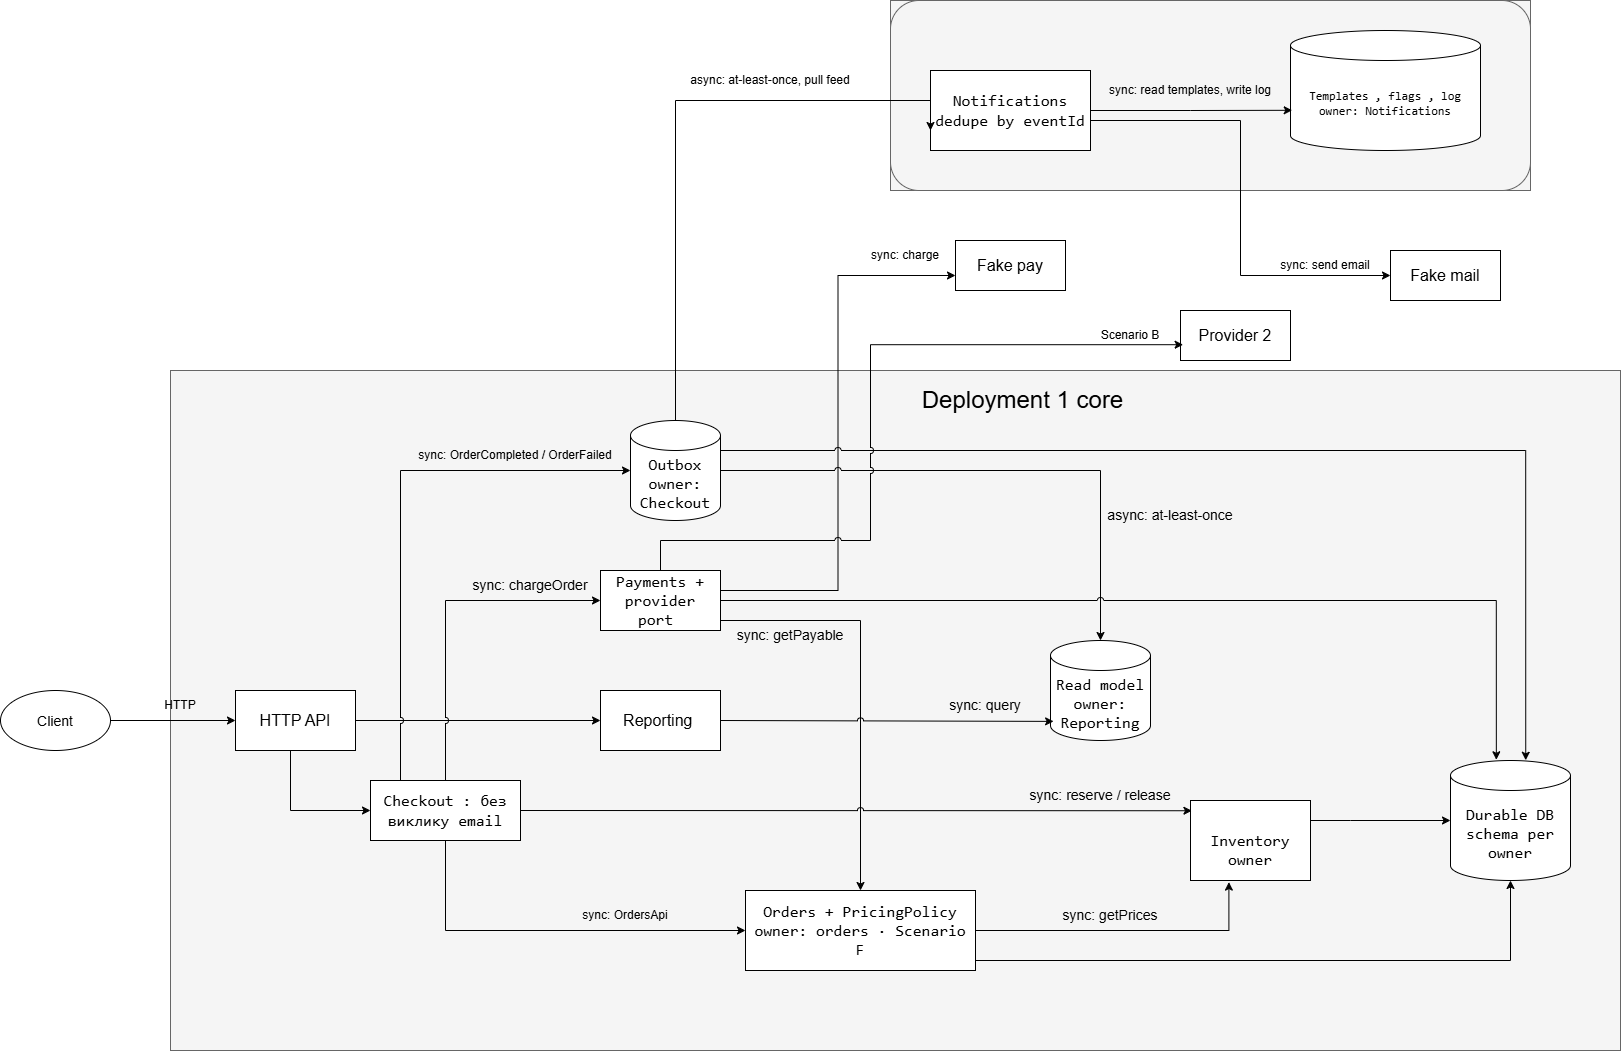

The diagram above was exported from draw.io. Its source (the exported page's mxGraphModel, read from the mxfile embedded in the PNG):
<mxGraphModel dx="1776" dy="2009" grid="1" gridSize="10" guides="1" tooltips="1" connect="1" arrows="1" fold="1" page="1" pageScale="1" pageWidth="850" pageHeight="1100" background="light-dark(#FFFFFF,#121212)" math="0" shadow="0">
  <root>
    <mxCell id="0" />
    <mxCell id="1" parent="0" />
    <mxCell id="PlUYmhQ1p-Ugc03HeN7W-41" parent="1" style="rounded=0;whiteSpace=wrap;html=1;fillColor=#f5f5f5;fontColor=#333333;strokeColor=#666666;" value="" vertex="1">
      <mxGeometry height="680" width="1450" x="210" y="-40" as="geometry" />
    </mxCell>
    <mxCell id="PlUYmhQ1p-Ugc03HeN7W-16" edge="1" parent="1" source="PlUYmhQ1p-Ugc03HeN7W-2" style="edgeStyle=orthogonalEdgeStyle;rounded=0;orthogonalLoop=1;jettySize=auto;html=1;defaultLabelBackgroundColor=page;entryX=0;entryY=0.5;entryDx=0;entryDy=0;" target="PlUYmhQ1p-Ugc03HeN7W-3">
      <mxGeometry relative="1" as="geometry">
        <Array as="points">
          <mxPoint x="330" y="400" />
        </Array>
        <mxPoint x="335" y="410" as="targetPoint" />
      </mxGeometry>
    </mxCell>
    <mxCell id="PlUYmhQ1p-Ugc03HeN7W-17" edge="1" parent="1" source="PlUYmhQ1p-Ugc03HeN7W-2" style="edgeStyle=orthogonalEdgeStyle;rounded=0;orthogonalLoop=1;jettySize=auto;html=1;entryX=0;entryY=0.5;entryDx=0;entryDy=0;defaultLabelBackgroundColor=page;" target="PlUYmhQ1p-Ugc03HeN7W-6">
      <mxGeometry relative="1" as="geometry" />
    </mxCell>
    <mxCell id="PlUYmhQ1p-Ugc03HeN7W-2" parent="1" style="rounded=0;whiteSpace=wrap;html=1;" value="&lt;font style=&quot;font-size: 16px;&quot;&gt;HTTP API&lt;/font&gt;" vertex="1">
      <mxGeometry height="60" width="120" x="275" y="280" as="geometry" />
    </mxCell>
    <mxCell id="PlUYmhQ1p-Ugc03HeN7W-19" edge="1" parent="1" source="PlUYmhQ1p-Ugc03HeN7W-3" style="edgeStyle=orthogonalEdgeStyle;rounded=0;orthogonalLoop=1;jettySize=auto;html=1;entryX=0;entryY=0.5;entryDx=0;entryDy=0;defaultLabelBackgroundColor=page;jumpStyle=arc;" target="PlUYmhQ1p-Ugc03HeN7W-7">
      <mxGeometry relative="1" as="geometry">
        <Array as="points">
          <mxPoint x="485" y="190" />
        </Array>
      </mxGeometry>
    </mxCell>
    <mxCell id="PlUYmhQ1p-Ugc03HeN7W-22" edge="1" parent="1" source="PlUYmhQ1p-Ugc03HeN7W-3" style="edgeStyle=orthogonalEdgeStyle;rounded=0;orthogonalLoop=1;jettySize=auto;html=1;entryX=0;entryY=0.5;entryDx=0;entryDy=0;defaultLabelBackgroundColor=page;" target="PlUYmhQ1p-Ugc03HeN7W-10">
      <mxGeometry relative="1" as="geometry">
        <Array as="points">
          <mxPoint x="485" y="520" />
        </Array>
      </mxGeometry>
    </mxCell>
    <mxCell id="PlUYmhQ1p-Ugc03HeN7W-3" parent="1" style="rounded=0;whiteSpace=wrap;html=1;" value="&lt;font style=&quot;font-size: 16px;&quot;&gt;&lt;code dir=&quot;ltr&quot;&gt;Checkout :&lt;/code&gt;&lt;code dir=&quot;ltr&quot;&gt;&amp;nbsp;без виклику email&lt;/code&gt;&lt;/font&gt;" vertex="1">
      <mxGeometry height="60" width="150" x="410" y="370" as="geometry" />
    </mxCell>
    <mxCell id="PlUYmhQ1p-Ugc03HeN7W-14" edge="1" parent="1" source="PlUYmhQ1p-Ugc03HeN7W-4" style="edgeStyle=orthogonalEdgeStyle;rounded=0;orthogonalLoop=1;jettySize=auto;html=1;entryX=0;entryY=0.5;entryDx=0;entryDy=0;defaultLabelBackgroundColor=page;" target="PlUYmhQ1p-Ugc03HeN7W-2">
      <mxGeometry relative="1" as="geometry" />
    </mxCell>
    <mxCell id="PlUYmhQ1p-Ugc03HeN7W-4" parent="1" style="ellipse;whiteSpace=wrap;html=1;shapeInside=1;" value="&lt;font style=&quot;font-size: 14px;&quot;&gt;Client&lt;/font&gt;" vertex="1">
      <mxGeometry height="60" width="110" x="40" y="280" as="geometry" />
    </mxCell>
    <mxCell id="PlUYmhQ1p-Ugc03HeN7W-6" parent="1" style="rounded=0;whiteSpace=wrap;html=1;" value="&lt;font style=&quot;font-size: 16px;&quot;&gt;Reporting&amp;nbsp;&lt;/font&gt;" vertex="1">
      <mxGeometry height="60" width="120" x="640" y="280" as="geometry" />
    </mxCell>
    <mxCell id="PlUYmhQ1p-Ugc03HeN7W-21" edge="1" parent="1" source="PlUYmhQ1p-Ugc03HeN7W-7" style="edgeStyle=orthogonalEdgeStyle;rounded=0;orthogonalLoop=1;jettySize=auto;html=1;entryX=0.5;entryY=0;entryDx=0;entryDy=0;defaultLabelBackgroundColor=page;" target="PlUYmhQ1p-Ugc03HeN7W-10">
      <mxGeometry relative="1" x="-0.0488" as="geometry">
        <Array as="points">
          <mxPoint x="900" y="210" />
        </Array>
      </mxGeometry>
    </mxCell>
    <mxCell id="PlUYmhQ1p-Ugc03HeN7W-54" edge="1" parent="1" style="edgeStyle=orthogonalEdgeStyle;rounded=0;orthogonalLoop=1;jettySize=auto;html=1;entryX=0;entryY=0.5;entryDx=0;entryDy=0;defaultLabelBackgroundColor=page;jumpStyle=arc;">
      <mxGeometry relative="1" x="-0.0364" as="geometry">
        <Array as="points">
          <mxPoint x="877.5" y="180" />
          <mxPoint x="877.5" y="-135" />
        </Array>
        <mxPoint x="760" y="180" as="sourcePoint" />
        <mxPoint x="995" y="-135" as="targetPoint" />
      </mxGeometry>
    </mxCell>
    <mxCell id="PlUYmhQ1p-Ugc03HeN7W-7" parent="1" style="rounded=0;whiteSpace=wrap;html=1;" value="&lt;span style=&quot;font-family: monospace;&quot;&gt;&lt;font style=&quot;font-size: 16px;&quot;&gt;Payments + provider port&amp;nbsp;&lt;/font&gt;&lt;/span&gt;" vertex="1">
      <mxGeometry height="60" width="120" x="640" y="160" as="geometry" />
    </mxCell>
    <mxCell id="PlUYmhQ1p-Ugc03HeN7W-8" parent="1" style="shape=cylinder3;whiteSpace=wrap;html=1;boundedLbl=1;backgroundOutline=1;size=15;" value="&lt;font style=&quot;font-size: 16px;&quot;&gt;&lt;code dir=&quot;ltr&quot;&gt;Outbox&lt;/code&gt;&lt;br&gt;&lt;code dir=&quot;ltr&quot;&gt;owner: Checkout&lt;/code&gt;&lt;/font&gt;" vertex="1">
      <mxGeometry height="100" width="90" x="670" y="10" as="geometry" />
    </mxCell>
    <mxCell id="PlUYmhQ1p-Ugc03HeN7W-9" parent="1" style="shape=cylinder3;whiteSpace=wrap;html=1;boundedLbl=1;backgroundOutline=1;size=15;" value="&lt;font style=&quot;font-size: 16px;&quot;&gt;&lt;code dir=&quot;ltr&quot;&gt;Read model&lt;/code&gt;&lt;br&gt;&lt;code dir=&quot;ltr&quot;&gt;owner: Reporting&lt;/code&gt;&lt;/font&gt;" vertex="1">
      <mxGeometry height="100" width="100" x="1090" y="230" as="geometry" />
    </mxCell>
    <mxCell id="PlUYmhQ1p-Ugc03HeN7W-10" parent="1" style="rounded=0;whiteSpace=wrap;html=1;" value="&lt;font style=&quot;font-size: 16px;&quot;&gt;&lt;code dir=&quot;ltr&quot;&gt;Orders + PricingPolicy&lt;/code&gt;&lt;br&gt;&lt;code dir=&quot;ltr&quot;&gt;owner: orders · Scenario F&lt;/code&gt;&lt;/font&gt;" vertex="1">
      <mxGeometry height="80" width="230" x="785" y="480" as="geometry" />
    </mxCell>
    <mxCell id="PlUYmhQ1p-Ugc03HeN7W-11" parent="1" style="rounded=0;whiteSpace=wrap;html=1;" value="&lt;font style=&quot;font-size: 16px;&quot;&gt;&lt;br&gt;&lt;code dir=&quot;ltr&quot;&gt;Inventory&lt;/code&gt;&lt;br&gt;&lt;code dir=&quot;ltr&quot;&gt;owner&lt;/code&gt;&lt;br&gt;&lt;/font&gt;" vertex="1">
      <mxGeometry height="80" width="120" x="1230" y="390" as="geometry" />
    </mxCell>
    <mxCell id="PlUYmhQ1p-Ugc03HeN7W-12" parent="1" style="shape=cylinder3;whiteSpace=wrap;html=1;boundedLbl=1;backgroundOutline=1;size=15;" value="&lt;font style=&quot;font-size: 16px;&quot;&gt;&lt;code dir=&quot;ltr&quot;&gt;Durable DB&lt;/code&gt;&lt;br&gt;&lt;code dir=&quot;ltr&quot;&gt;schema per owner&lt;/code&gt;&lt;/font&gt;" vertex="1">
      <mxGeometry height="120" width="120" x="1490" y="350" as="geometry" />
    </mxCell>
    <mxCell id="PlUYmhQ1p-Ugc03HeN7W-15" parent="1" style="text;html=1;whiteSpace=wrap;strokeColor=none;fillColor=none;align=center;verticalAlign=middle;rounded=0;" value="HTTP" vertex="1">
      <mxGeometry height="30" width="60" x="190" y="280" as="geometry" />
    </mxCell>
    <mxCell id="PlUYmhQ1p-Ugc03HeN7W-20" edge="1" parent="1" source="PlUYmhQ1p-Ugc03HeN7W-3" style="edgeStyle=orthogonalEdgeStyle;rounded=0;orthogonalLoop=1;jettySize=auto;html=1;entryX=0;entryY=0.5;entryDx=0;entryDy=0;entryPerimeter=0;defaultLabelBackgroundColor=page;jumpStyle=arc;" target="PlUYmhQ1p-Ugc03HeN7W-8">
      <mxGeometry relative="1" as="geometry">
        <Array as="points">
          <mxPoint x="440" y="60" />
        </Array>
      </mxGeometry>
    </mxCell>
    <mxCell id="PlUYmhQ1p-Ugc03HeN7W-23" edge="1" parent="1" source="PlUYmhQ1p-Ugc03HeN7W-8" style="edgeStyle=orthogonalEdgeStyle;rounded=0;orthogonalLoop=1;jettySize=auto;html=1;entryX=0.5;entryY=0;entryDx=0;entryDy=0;entryPerimeter=0;defaultLabelBackgroundColor=page;jumpStyle=arc;" target="PlUYmhQ1p-Ugc03HeN7W-9">
      <mxGeometry relative="1" as="geometry" />
    </mxCell>
    <mxCell id="PlUYmhQ1p-Ugc03HeN7W-24" edge="1" parent="1" source="PlUYmhQ1p-Ugc03HeN7W-6" style="edgeStyle=orthogonalEdgeStyle;rounded=0;orthogonalLoop=1;jettySize=auto;html=1;defaultLabelBackgroundColor=page;entryX=0.031;entryY=0.809;entryDx=0;entryDy=0;entryPerimeter=0;jumpStyle=arc;" target="PlUYmhQ1p-Ugc03HeN7W-9">
      <mxGeometry relative="1" x="0.0356" as="geometry">
        <Array as="points" />
      </mxGeometry>
    </mxCell>
    <mxCell id="PlUYmhQ1p-Ugc03HeN7W-25" edge="1" parent="1" source="PlUYmhQ1p-Ugc03HeN7W-10" style="edgeStyle=orthogonalEdgeStyle;rounded=0;orthogonalLoop=1;jettySize=auto;html=1;entryX=0.32;entryY=1.02;entryDx=0;entryDy=0;entryPerimeter=0;defaultLabelBackgroundColor=page;" target="PlUYmhQ1p-Ugc03HeN7W-11">
      <mxGeometry relative="1" as="geometry" />
    </mxCell>
    <mxCell id="PlUYmhQ1p-Ugc03HeN7W-26" edge="1" parent="1" source="PlUYmhQ1p-Ugc03HeN7W-3" style="edgeStyle=orthogonalEdgeStyle;rounded=0;orthogonalLoop=1;jettySize=auto;html=1;entryX=0.012;entryY=0.128;entryDx=0;entryDy=0;entryPerimeter=0;defaultLabelBackgroundColor=page;jumpStyle=arc;" target="PlUYmhQ1p-Ugc03HeN7W-11">
      <mxGeometry relative="1" as="geometry" />
    </mxCell>
    <mxCell id="PlUYmhQ1p-Ugc03HeN7W-27" edge="1" parent="1" source="PlUYmhQ1p-Ugc03HeN7W-10" style="edgeStyle=orthogonalEdgeStyle;rounded=0;orthogonalLoop=1;jettySize=auto;html=1;entryX=0.5;entryY=1;entryDx=0;entryDy=0;entryPerimeter=0;defaultLabelBackgroundColor=page;" target="PlUYmhQ1p-Ugc03HeN7W-12">
      <mxGeometry relative="1" as="geometry">
        <Array as="points">
          <mxPoint x="1550" y="550" />
        </Array>
      </mxGeometry>
    </mxCell>
    <mxCell id="PlUYmhQ1p-Ugc03HeN7W-28" edge="1" parent="1" source="PlUYmhQ1p-Ugc03HeN7W-11" style="edgeStyle=orthogonalEdgeStyle;rounded=0;orthogonalLoop=1;jettySize=auto;html=1;defaultLabelBackgroundColor=page;" target="PlUYmhQ1p-Ugc03HeN7W-12">
      <mxGeometry relative="1" as="geometry">
        <Array as="points">
          <mxPoint x="1390" y="410" />
          <mxPoint x="1390" y="410" />
        </Array>
      </mxGeometry>
    </mxCell>
    <mxCell id="PlUYmhQ1p-Ugc03HeN7W-29" edge="1" parent="1" source="PlUYmhQ1p-Ugc03HeN7W-7" style="edgeStyle=orthogonalEdgeStyle;rounded=0;orthogonalLoop=1;jettySize=auto;html=1;entryX=0.382;entryY=-0.006;entryDx=0;entryDy=0;entryPerimeter=0;defaultLabelBackgroundColor=page;jumpStyle=arc;" target="PlUYmhQ1p-Ugc03HeN7W-12">
      <mxGeometry relative="1" as="geometry" />
    </mxCell>
    <mxCell id="PlUYmhQ1p-Ugc03HeN7W-31" edge="1" parent="1" source="PlUYmhQ1p-Ugc03HeN7W-8" style="edgeStyle=orthogonalEdgeStyle;rounded=0;orthogonalLoop=1;jettySize=auto;html=1;entryX=0.627;entryY=-0.002;entryDx=0;entryDy=0;entryPerimeter=0;defaultLabelBackgroundColor=page;jumpStyle=arc;" target="PlUYmhQ1p-Ugc03HeN7W-12">
      <mxGeometry relative="1" x="0.0045" as="geometry">
        <Array as="points">
          <mxPoint x="1565.2" y="40" />
        </Array>
      </mxGeometry>
    </mxCell>
    <mxCell id="PlUYmhQ1p-Ugc03HeN7W-32" parent="1" style="text;html=1;whiteSpace=wrap;strokeColor=none;fillColor=none;align=center;verticalAlign=middle;rounded=0;" value="sync: OrdersApi" vertex="1">
      <mxGeometry height="30" width="110" x="610" y="490" as="geometry" />
    </mxCell>
    <mxCell id="PlUYmhQ1p-Ugc03HeN7W-33" parent="1" style="text;html=1;whiteSpace=wrap;strokeColor=none;fillColor=none;align=center;verticalAlign=middle;rounded=0;" value="&lt;font style=&quot;font-size: 14px;&quot;&gt;sync: reserve / release&lt;/font&gt;" vertex="1">
      <mxGeometry height="30" width="160" x="1060" y="370" as="geometry" />
    </mxCell>
    <mxCell id="PlUYmhQ1p-Ugc03HeN7W-34" parent="1" style="text;html=1;whiteSpace=wrap;strokeColor=none;fillColor=none;align=center;verticalAlign=middle;rounded=0;" value="&lt;font style=&quot;font-size: 14px;&quot;&gt;sync: chargeOrder&lt;/font&gt;" vertex="1">
      <mxGeometry height="30" width="120" x="510" y="160" as="geometry" />
    </mxCell>
    <mxCell id="PlUYmhQ1p-Ugc03HeN7W-35" parent="1" style="text;html=1;whiteSpace=wrap;strokeColor=none;fillColor=none;align=center;verticalAlign=middle;rounded=0;" value="sync: OrderCompleted / OrderFailed" vertex="1">
      <mxGeometry height="30" width="270" x="420" y="30" as="geometry" />
    </mxCell>
    <mxCell id="PlUYmhQ1p-Ugc03HeN7W-36" parent="1" style="text;html=1;whiteSpace=wrap;strokeColor=none;fillColor=none;align=center;verticalAlign=middle;rounded=0;" value="&lt;font style=&quot;font-size: 14px;&quot;&gt;sync: getPayable&lt;/font&gt;" vertex="1">
      <mxGeometry height="30" width="120" x="770" y="210" as="geometry" />
    </mxCell>
    <mxCell id="PlUYmhQ1p-Ugc03HeN7W-37" parent="1" style="text;html=1;whiteSpace=wrap;strokeColor=none;fillColor=none;align=center;verticalAlign=middle;rounded=0;" value="&lt;font style=&quot;font-size: 14px;&quot;&gt;sync: getPrices&lt;/font&gt;" vertex="1">
      <mxGeometry height="30" width="120" x="1090" y="490" as="geometry" />
    </mxCell>
    <mxCell id="PlUYmhQ1p-Ugc03HeN7W-38" parent="1" style="text;html=1;whiteSpace=wrap;strokeColor=none;fillColor=none;align=center;verticalAlign=middle;rounded=0;" value="&lt;font style=&quot;font-size: 14px;&quot;&gt;sync: query&lt;/font&gt;" vertex="1">
      <mxGeometry height="30" width="90" x="980" y="280" as="geometry" />
    </mxCell>
    <mxCell id="PlUYmhQ1p-Ugc03HeN7W-40" parent="1" style="text;html=1;whiteSpace=wrap;strokeColor=none;fillColor=none;align=center;verticalAlign=middle;rounded=0;" value="&lt;font style=&quot;font-size: 14px;&quot;&gt;async: at-least-once&lt;/font&gt;" vertex="1">
      <mxGeometry height="30" width="130" x="1145" y="90" as="geometry" />
    </mxCell>
    <mxCell id="PlUYmhQ1p-Ugc03HeN7W-42" parent="1" style="text;html=1;whiteSpace=wrap;strokeColor=none;fillColor=none;align=center;verticalAlign=middle;rounded=0;" value="&lt;font style=&quot;font-size: 24px;&quot;&gt;Deployment 1 core&lt;/font&gt;" vertex="1">
      <mxGeometry height="60" width="315" x="905" y="-40" as="geometry" />
    </mxCell>
    <mxCell id="PlUYmhQ1p-Ugc03HeN7W-43" parent="1" style="rounded=0;whiteSpace=wrap;html=1;" value="&lt;font style=&quot;font-size: 16px;&quot;&gt;Fake pay&lt;/font&gt;" vertex="1">
      <mxGeometry height="50" width="110" x="995" y="-170" as="geometry" />
    </mxCell>
    <mxCell id="PlUYmhQ1p-Ugc03HeN7W-44" parent="1" style="rounded=0;whiteSpace=wrap;html=1;" value="&lt;font style=&quot;font-size: 16px;&quot;&gt;Provider 2&lt;/font&gt;" vertex="1">
      <mxGeometry height="50" width="110" x="1220" y="-100" as="geometry" />
    </mxCell>
    <mxCell id="PlUYmhQ1p-Ugc03HeN7W-48" connectable="0" parent="1" style="group;fillColor=#f5f5f5;fontColor=#333333;strokeColor=#666666;" value="" vertex="1">
      <mxGeometry height="190" width="640" x="930" y="-410" as="geometry" />
    </mxCell>
    <mxCell id="PlUYmhQ1p-Ugc03HeN7W-47" parent="PlUYmhQ1p-Ugc03HeN7W-48" style="rounded=1;whiteSpace=wrap;html=1;roundedPerimeter=1;fillColor=#f5f5f5;fontColor=#333333;strokeColor=#666666;" value="" vertex="1">
      <mxGeometry height="190" width="640" as="geometry" />
    </mxCell>
    <mxCell id="PlUYmhQ1p-Ugc03HeN7W-45" parent="PlUYmhQ1p-Ugc03HeN7W-48" style="rounded=0;whiteSpace=wrap;html=1;" value="&lt;font style=&quot;font-size: 16px;&quot;&gt;&lt;code dir=&quot;ltr&quot;&gt;Notifications&lt;/code&gt;&lt;br&gt;&lt;code dir=&quot;ltr&quot;&gt;dedupe by eventId&lt;/code&gt;&lt;/font&gt;" vertex="1">
      <mxGeometry height="80" width="160" x="40" y="70" as="geometry" />
    </mxCell>
    <mxCell id="PlUYmhQ1p-Ugc03HeN7W-46" parent="PlUYmhQ1p-Ugc03HeN7W-48" style="shape=cylinder3;whiteSpace=wrap;html=1;boundedLbl=1;backgroundOutline=1;size=15;" value="&lt;code dir=&quot;ltr&quot;&gt;Templates , flags , log&lt;/code&gt;&lt;br&gt;&lt;code dir=&quot;ltr&quot;&gt;owner: Notifications&lt;/code&gt;" vertex="1">
      <mxGeometry height="120" width="190" x="400" y="30" as="geometry" />
    </mxCell>
    <mxCell id="PlUYmhQ1p-Ugc03HeN7W-50" edge="1" parent="PlUYmhQ1p-Ugc03HeN7W-48" source="PlUYmhQ1p-Ugc03HeN7W-45" style="edgeStyle=orthogonalEdgeStyle;rounded=0;orthogonalLoop=1;jettySize=auto;html=1;entryX=0.009;entryY=0.665;entryDx=0;entryDy=0;entryPerimeter=0;defaultLabelBackgroundColor=page;" target="PlUYmhQ1p-Ugc03HeN7W-46">
      <mxGeometry relative="1" x="-0.0025" as="geometry">
        <Array as="points" />
      </mxGeometry>
    </mxCell>
    <mxCell id="PlUYmhQ1p-Ugc03HeN7W-56" parent="PlUYmhQ1p-Ugc03HeN7W-48" style="text;html=1;whiteSpace=wrap;strokeColor=none;fillColor=none;align=center;verticalAlign=middle;rounded=0;" value="sync: read templates, write log" vertex="1">
      <mxGeometry height="30" width="170" x="215" y="75" as="geometry" />
    </mxCell>
    <mxCell id="PlUYmhQ1p-Ugc03HeN7W-49" edge="1" parent="1" source="PlUYmhQ1p-Ugc03HeN7W-8" style="edgeStyle=orthogonalEdgeStyle;rounded=0;orthogonalLoop=1;jettySize=auto;html=1;entryX=0;entryY=0.75;entryDx=0;entryDy=0;defaultLabelBackgroundColor=page;" target="PlUYmhQ1p-Ugc03HeN7W-45">
      <mxGeometry relative="1" x="0.1061" as="geometry">
        <Array as="points">
          <mxPoint x="715" y="-310" />
        </Array>
      </mxGeometry>
    </mxCell>
    <mxCell id="PlUYmhQ1p-Ugc03HeN7W-51" parent="1" style="rounded=0;whiteSpace=wrap;html=1;" value="&lt;font style=&quot;font-size: 16px;&quot;&gt;Fake mail&lt;/font&gt;" vertex="1">
      <mxGeometry height="50" width="110" x="1430" y="-160" as="geometry" />
    </mxCell>
    <mxCell id="PlUYmhQ1p-Ugc03HeN7W-52" edge="1" parent="1" source="PlUYmhQ1p-Ugc03HeN7W-45" style="edgeStyle=orthogonalEdgeStyle;rounded=0;orthogonalLoop=1;jettySize=auto;html=1;entryX=0;entryY=0.5;entryDx=0;entryDy=0;defaultLabelBackgroundColor=page;" target="PlUYmhQ1p-Ugc03HeN7W-51">
      <mxGeometry relative="1" x="-0.0857" as="geometry">
        <Array as="points">
          <mxPoint x="1280" y="-290" />
          <mxPoint x="1280" y="-135" />
        </Array>
      </mxGeometry>
    </mxCell>
    <mxCell id="PlUYmhQ1p-Ugc03HeN7W-53" edge="1" parent="1" source="PlUYmhQ1p-Ugc03HeN7W-7" style="edgeStyle=orthogonalEdgeStyle;rounded=0;orthogonalLoop=1;jettySize=auto;html=1;entryX=0.024;entryY=0.684;entryDx=0;entryDy=0;entryPerimeter=0;defaultLabelBackgroundColor=page;jumpStyle=arc;" target="PlUYmhQ1p-Ugc03HeN7W-44">
      <mxGeometry relative="1" x="0.0823" as="geometry">
        <Array as="points">
          <mxPoint x="700" y="130" />
          <mxPoint x="910" y="130" />
          <mxPoint x="910" y="-65.8" />
        </Array>
      </mxGeometry>
    </mxCell>
    <mxCell id="PlUYmhQ1p-Ugc03HeN7W-55" parent="1" style="text;html=1;whiteSpace=wrap;strokeColor=none;fillColor=none;align=center;verticalAlign=middle;rounded=0;" value="async: at-least-once, pull feed" vertex="1">
      <mxGeometry height="30" width="190" x="715" y="-345" as="geometry" />
    </mxCell>
    <mxCell id="PlUYmhQ1p-Ugc03HeN7W-57" parent="1" style="text;html=1;whiteSpace=wrap;strokeColor=none;fillColor=none;align=center;verticalAlign=middle;rounded=0;" value="sync: send email" vertex="1">
      <mxGeometry height="30" width="110" x="1310" y="-160" as="geometry" />
    </mxCell>
    <mxCell id="PlUYmhQ1p-Ugc03HeN7W-58" parent="1" style="text;html=1;whiteSpace=wrap;strokeColor=none;fillColor=none;align=center;verticalAlign=middle;rounded=0;" value="sync: charge" vertex="1">
      <mxGeometry height="30" width="90" x="900" y="-170" as="geometry" />
    </mxCell>
    <mxCell id="PlUYmhQ1p-Ugc03HeN7W-60" parent="1" style="text;html=1;whiteSpace=wrap;strokeColor=none;fillColor=none;align=center;verticalAlign=middle;rounded=0;" value="Scenario B" vertex="1">
      <mxGeometry height="30" width="80" x="1130" y="-90" as="geometry" />
    </mxCell>
  </root>
</mxGraphModel>